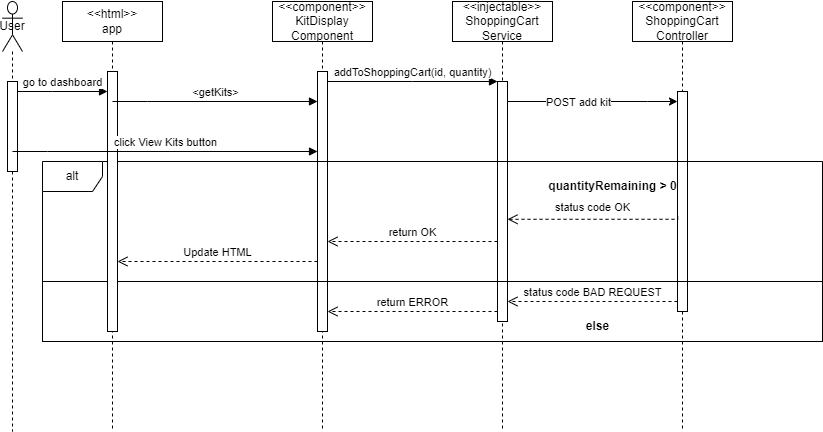

The diagram above was exported from draw.io. Its source (the exported page's mxGraphModel, read from the mxfile embedded in the PNG):
<mxGraphModel dx="2924" dy="1098" grid="1" gridSize="10" guides="1" tooltips="1" connect="1" arrows="1" fold="1" page="1" pageScale="1" pageWidth="850" pageHeight="1100" math="0" shadow="0">
  <root>
    <mxCell id="0" />
    <mxCell id="1" parent="0" />
    <mxCell id="u63M6afEt7QBQvVi6Y6h-9" value="" style="rounded=0;whiteSpace=wrap;html=1;fillColor=none;" parent="1" vertex="1">
      <mxGeometry x="-190" y="320" width="780" height="60" as="geometry" />
    </mxCell>
    <mxCell id="aM9ryv3xv72pqoxQDRHE-1" value="&amp;lt;&amp;lt;component&amp;gt;&amp;gt;&lt;br&gt;KitDisplay Component" style="shape=umlLifeline;perimeter=lifelinePerimeter;whiteSpace=wrap;html=1;container=0;dropTarget=0;collapsible=0;recursiveResize=0;outlineConnect=0;portConstraint=eastwest;newEdgeStyle={&quot;edgeStyle&quot;:&quot;elbowEdgeStyle&quot;,&quot;elbow&quot;:&quot;vertical&quot;,&quot;curved&quot;:0,&quot;rounded&quot;:0};" parent="1" vertex="1">
      <mxGeometry x="40" y="40" width="100" height="430" as="geometry" />
    </mxCell>
    <mxCell id="aM9ryv3xv72pqoxQDRHE-2" value="" style="html=1;points=[];perimeter=orthogonalPerimeter;outlineConnect=0;targetShapes=umlLifeline;portConstraint=eastwest;newEdgeStyle={&quot;edgeStyle&quot;:&quot;elbowEdgeStyle&quot;,&quot;elbow&quot;:&quot;vertical&quot;,&quot;curved&quot;:0,&quot;rounded&quot;:0};" parent="aM9ryv3xv72pqoxQDRHE-1" vertex="1">
      <mxGeometry x="45" y="70" width="10" height="260" as="geometry" />
    </mxCell>
    <mxCell id="aM9ryv3xv72pqoxQDRHE-5" value="&amp;lt;&amp;lt;injectable&amp;gt;&amp;gt;&lt;br&gt;ShoppingCart&lt;div&gt;Service&lt;/div&gt;" style="shape=umlLifeline;perimeter=lifelinePerimeter;whiteSpace=wrap;html=1;container=0;dropTarget=0;collapsible=0;recursiveResize=0;outlineConnect=0;portConstraint=eastwest;newEdgeStyle={&quot;edgeStyle&quot;:&quot;elbowEdgeStyle&quot;,&quot;elbow&quot;:&quot;vertical&quot;,&quot;curved&quot;:0,&quot;rounded&quot;:0};" parent="1" vertex="1">
      <mxGeometry x="220" y="40" width="100" height="430" as="geometry" />
    </mxCell>
    <mxCell id="aM9ryv3xv72pqoxQDRHE-6" value="" style="html=1;points=[];perimeter=orthogonalPerimeter;outlineConnect=0;targetShapes=umlLifeline;portConstraint=eastwest;newEdgeStyle={&quot;edgeStyle&quot;:&quot;elbowEdgeStyle&quot;,&quot;elbow&quot;:&quot;vertical&quot;,&quot;curved&quot;:0,&quot;rounded&quot;:0};" parent="aM9ryv3xv72pqoxQDRHE-5" vertex="1">
      <mxGeometry x="45" y="80" width="10" height="240" as="geometry" />
    </mxCell>
    <mxCell id="aM9ryv3xv72pqoxQDRHE-7" value="addToShoppingCart(id, quantity)" style="html=1;verticalAlign=bottom;endArrow=block;edgeStyle=elbowEdgeStyle;elbow=horizontal;curved=0;rounded=0;" parent="1" source="aM9ryv3xv72pqoxQDRHE-2" target="aM9ryv3xv72pqoxQDRHE-6" edge="1">
      <mxGeometry relative="1" as="geometry">
        <mxPoint x="195" y="130" as="sourcePoint" />
        <Array as="points">
          <mxPoint x="180" y="120" />
        </Array>
      </mxGeometry>
    </mxCell>
    <mxCell id="aM9ryv3xv72pqoxQDRHE-8" value="return OK" style="html=1;verticalAlign=bottom;endArrow=open;dashed=1;endSize=8;edgeStyle=elbowEdgeStyle;elbow=vertical;curved=0;rounded=0;" parent="1" source="aM9ryv3xv72pqoxQDRHE-6" target="aM9ryv3xv72pqoxQDRHE-2" edge="1">
      <mxGeometry relative="1" as="geometry">
        <mxPoint x="195" y="205" as="targetPoint" />
        <Array as="points">
          <mxPoint x="190" y="280" />
        </Array>
      </mxGeometry>
    </mxCell>
    <mxCell id="u63M6afEt7QBQvVi6Y6h-4" value="&amp;lt;&amp;lt;component&amp;gt;&amp;gt;&lt;br&gt;ShoppingCart Controller" style="shape=umlLifeline;perimeter=lifelinePerimeter;whiteSpace=wrap;html=1;container=0;dropTarget=0;collapsible=0;recursiveResize=0;outlineConnect=0;portConstraint=eastwest;newEdgeStyle={&quot;edgeStyle&quot;:&quot;elbowEdgeStyle&quot;,&quot;elbow&quot;:&quot;vertical&quot;,&quot;curved&quot;:0,&quot;rounded&quot;:0};" parent="1" vertex="1">
      <mxGeometry x="400" y="40" width="100" height="430" as="geometry" />
    </mxCell>
    <mxCell id="u63M6afEt7QBQvVi6Y6h-5" value="" style="html=1;points=[];perimeter=orthogonalPerimeter;outlineConnect=0;targetShapes=umlLifeline;portConstraint=eastwest;newEdgeStyle={&quot;edgeStyle&quot;:&quot;elbowEdgeStyle&quot;,&quot;elbow&quot;:&quot;vertical&quot;,&quot;curved&quot;:0,&quot;rounded&quot;:0};" parent="u63M6afEt7QBQvVi6Y6h-4" vertex="1">
      <mxGeometry x="45" y="90" width="10" height="220" as="geometry" />
    </mxCell>
    <mxCell id="u63M6afEt7QBQvVi6Y6h-6" value="" style="endArrow=classic;html=1;rounded=0;" parent="1" source="aM9ryv3xv72pqoxQDRHE-6" target="u63M6afEt7QBQvVi6Y6h-5" edge="1">
      <mxGeometry width="50" height="50" relative="1" as="geometry">
        <mxPoint x="280" y="140" as="sourcePoint" />
        <mxPoint x="440" y="140" as="targetPoint" />
        <Array as="points">
          <mxPoint x="365" y="140" />
          <mxPoint x="375" y="140" />
          <mxPoint x="415" y="140" />
        </Array>
      </mxGeometry>
    </mxCell>
    <mxCell id="u63M6afEt7QBQvVi6Y6h-7" value="POST add kit" style="edgeLabel;html=1;align=center;verticalAlign=middle;resizable=0;points=[];" parent="u63M6afEt7QBQvVi6Y6h-6" vertex="1" connectable="0">
      <mxGeometry x="-0.1798" relative="1" as="geometry">
        <mxPoint as="offset" />
      </mxGeometry>
    </mxCell>
    <mxCell id="u63M6afEt7QBQvVi6Y6h-8" value="alt" style="shape=umlFrame;whiteSpace=wrap;html=1;pointerEvents=0;" parent="1" vertex="1">
      <mxGeometry x="-190" y="200" width="780" height="120" as="geometry" />
    </mxCell>
    <mxCell id="md1Q5Ite9KQQLaK_fbBX-5" value="User" style="shape=umlLifeline;perimeter=lifelinePerimeter;whiteSpace=wrap;html=1;container=1;dropTarget=0;collapsible=0;recursiveResize=0;outlineConnect=0;portConstraint=eastwest;newEdgeStyle={&quot;curved&quot;:0,&quot;rounded&quot;:0};participant=umlActor;size=50;" parent="1" vertex="1">
      <mxGeometry x="-230" y="40" width="20" height="430" as="geometry" />
    </mxCell>
    <mxCell id="md1Q5Ite9KQQLaK_fbBX-6" value="" style="html=1;points=[[0,0,0,0,5],[0,1,0,0,-5],[1,0,0,0,5],[1,1,0,0,-5]];perimeter=orthogonalPerimeter;outlineConnect=0;targetShapes=umlLifeline;portConstraint=eastwest;newEdgeStyle={&quot;curved&quot;:0,&quot;rounded&quot;:0};" parent="md1Q5Ite9KQQLaK_fbBX-5" vertex="1">
      <mxGeometry x="5" y="80" width="10" height="90" as="geometry" />
    </mxCell>
    <mxCell id="u63M6afEt7QBQvVi6Y6h-10" value="&lt;b&gt;quantityRemaining &amp;gt; 0&lt;/b&gt;" style="text;html=1;align=center;verticalAlign=middle;resizable=0;points=[];autosize=1;strokeColor=none;fillColor=none;" parent="1" vertex="1">
      <mxGeometry x="305" y="210" width="150" height="30" as="geometry" />
    </mxCell>
    <mxCell id="md1Q5Ite9KQQLaK_fbBX-7" value="&amp;lt;&amp;lt;html&amp;gt;&amp;gt;&lt;br&gt;app" style="shape=umlLifeline;perimeter=lifelinePerimeter;whiteSpace=wrap;html=1;container=1;dropTarget=0;collapsible=0;recursiveResize=0;outlineConnect=0;portConstraint=eastwest;newEdgeStyle={&quot;curved&quot;:0,&quot;rounded&quot;:0};" parent="1" vertex="1">
      <mxGeometry x="-170" y="40" width="100" height="430" as="geometry" />
    </mxCell>
    <mxCell id="md1Q5Ite9KQQLaK_fbBX-8" value="" style="html=1;points=[[0,0,0,0,5],[0,1,0,0,-5],[1,0,0,0,5],[1,1,0,0,-5]];perimeter=orthogonalPerimeter;outlineConnect=0;targetShapes=umlLifeline;portConstraint=eastwest;newEdgeStyle={&quot;curved&quot;:0,&quot;rounded&quot;:0};" parent="md1Q5Ite9KQQLaK_fbBX-7" vertex="1">
      <mxGeometry x="45" y="70" width="10" height="260" as="geometry" />
    </mxCell>
    <mxCell id="u63M6afEt7QBQvVi6Y6h-11" value="status code OK" style="html=1;verticalAlign=bottom;endArrow=open;dashed=1;endSize=8;edgeStyle=elbowEdgeStyle;elbow=vertical;curved=0;rounded=0;exitX=0.966;exitY=0.907;exitDx=0;exitDy=0;exitPerimeter=0;" parent="1" edge="1">
      <mxGeometry x="0.0175" y="-3" relative="1" as="geometry">
        <mxPoint x="275" y="257.78999999999996" as="targetPoint" />
        <Array as="points">
          <mxPoint x="365" y="257.78999999999996" />
        </Array>
        <mxPoint x="445.24000000000024" y="255.00000000000003" as="sourcePoint" />
        <mxPoint as="offset" />
      </mxGeometry>
    </mxCell>
    <mxCell id="md1Q5Ite9KQQLaK_fbBX-9" value="go to dashboard" style="html=1;verticalAlign=bottom;endArrow=block;edgeStyle=elbowEdgeStyle;elbow=horizontal;curved=0;rounded=0;" parent="1" source="md1Q5Ite9KQQLaK_fbBX-6" target="md1Q5Ite9KQQLaK_fbBX-8" edge="1">
      <mxGeometry relative="1" as="geometry">
        <mxPoint x="105" y="130" as="sourcePoint" />
        <Array as="points">
          <mxPoint x="-180" y="130" />
        </Array>
        <mxPoint x="-130" y="130" as="targetPoint" />
      </mxGeometry>
    </mxCell>
    <mxCell id="u63M6afEt7QBQvVi6Y6h-12" value="&lt;b&gt;else&lt;/b&gt;" style="text;html=1;align=center;verticalAlign=middle;resizable=0;points=[];autosize=1;strokeColor=none;fillColor=none;" parent="1" vertex="1">
      <mxGeometry x="340" y="350" width="50" height="30" as="geometry" />
    </mxCell>
    <mxCell id="u63M6afEt7QBQvVi6Y6h-14" value="status code BAD REQUEST" style="html=1;verticalAlign=bottom;endArrow=open;dashed=1;endSize=8;edgeStyle=elbowEdgeStyle;elbow=vertical;curved=0;rounded=0;" parent="1" edge="1">
      <mxGeometry relative="1" as="geometry">
        <mxPoint x="275.0000000000002" y="340" as="targetPoint" />
        <Array as="points">
          <mxPoint x="370" y="340" />
        </Array>
        <mxPoint x="445" y="340" as="sourcePoint" />
      </mxGeometry>
    </mxCell>
    <mxCell id="md1Q5Ite9KQQLaK_fbBX-10" value="click View Kits button" style="html=1;verticalAlign=bottom;endArrow=block;edgeStyle=elbowEdgeStyle;elbow=horizontal;curved=0;rounded=0;" parent="1" target="aM9ryv3xv72pqoxQDRHE-2" edge="1">
      <mxGeometry relative="1" as="geometry">
        <mxPoint x="-220" y="190" as="sourcePoint" />
        <Array as="points">
          <mxPoint x="-185" y="190" />
        </Array>
        <mxPoint x="-125" y="190" as="targetPoint" />
      </mxGeometry>
    </mxCell>
    <mxCell id="md1Q5Ite9KQQLaK_fbBX-11" value="&amp;lt;getKits&amp;gt;" style="html=1;verticalAlign=bottom;endArrow=block;edgeStyle=elbowEdgeStyle;elbow=horizontal;curved=0;rounded=0;" parent="1" target="aM9ryv3xv72pqoxQDRHE-2" edge="1">
      <mxGeometry relative="1" as="geometry">
        <mxPoint x="-120" y="140" as="sourcePoint" />
        <Array as="points">
          <mxPoint x="-85" y="140" />
        </Array>
        <mxPoint x="80" y="140" as="targetPoint" />
      </mxGeometry>
    </mxCell>
    <mxCell id="u63M6afEt7QBQvVi6Y6h-16" value="return ERROR" style="html=1;verticalAlign=bottom;endArrow=open;dashed=1;endSize=8;edgeStyle=elbowEdgeStyle;elbow=vertical;curved=0;rounded=0;" parent="1" edge="1">
      <mxGeometry relative="1" as="geometry">
        <mxPoint x="95.00000000000023" y="350" as="targetPoint" />
        <Array as="points">
          <mxPoint x="195" y="350" />
        </Array>
        <mxPoint x="265.0000000000002" y="350" as="sourcePoint" />
      </mxGeometry>
    </mxCell>
    <mxCell id="7fvLd852kx8FGxtp4bVw-6" value="Update HTML" style="html=1;verticalAlign=bottom;endArrow=open;dashed=1;endSize=8;edgeStyle=elbowEdgeStyle;elbow=vertical;curved=0;rounded=0;" parent="1" edge="1">
      <mxGeometry relative="1" as="geometry">
        <mxPoint x="-115" y="300" as="targetPoint" />
        <Array as="points">
          <mxPoint x="80" y="300" />
        </Array>
        <mxPoint x="85" y="300" as="sourcePoint" />
      </mxGeometry>
    </mxCell>
  </root>
</mxGraphModel>